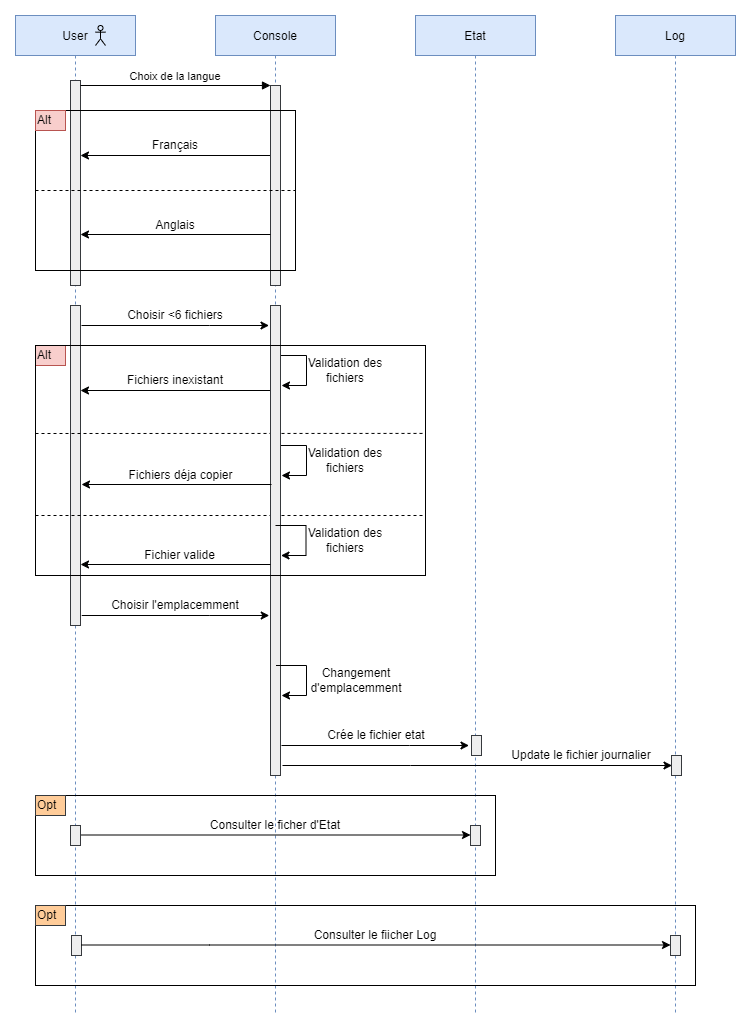

The diagram above was exported from draw.io. Its source (the exported page's mxGraphModel, read from the mxfile embedded in the PNG):
<mxGraphModel dx="1422" dy="705" grid="1" gridSize="10" guides="1" tooltips="1" connect="1" arrows="1" fold="1" page="1" pageScale="1" pageWidth="850" pageHeight="1100" math="0" shadow="0">
  <root>
    <mxCell id="0" />
    <mxCell id="1" parent="0" />
    <mxCell id="3nuBFxr9cyL0pnOWT2aG-1" value="User" style="shape=umlLifeline;perimeter=lifelinePerimeter;container=1;collapsible=0;recursiveResize=0;rounded=0;shadow=0;strokeWidth=1;fillColor=#dae8fc;strokeColor=#6c8ebf;" parent="1" vertex="1">
      <mxGeometry x="60" y="40" width="120" height="1000" as="geometry" />
    </mxCell>
    <mxCell id="3nuBFxr9cyL0pnOWT2aG-2" value="" style="points=[];perimeter=orthogonalPerimeter;rounded=0;shadow=0;strokeWidth=1;fillColor=#eeeeee;strokeColor=#36393d;" parent="3nuBFxr9cyL0pnOWT2aG-1" vertex="1">
      <mxGeometry x="55" y="65" width="10" height="205" as="geometry" />
    </mxCell>
    <mxCell id="pY9yFnQ2SZ8wyiTwCpDr-5" value="" style="endArrow=classic;html=1;rounded=0;" edge="1" parent="3nuBFxr9cyL0pnOWT2aG-1" source="3nuBFxr9cyL0pnOWT2aG-6">
      <mxGeometry width="50" height="50" relative="1" as="geometry">
        <mxPoint x="250" y="140" as="sourcePoint" />
        <mxPoint x="65" y="140" as="targetPoint" />
      </mxGeometry>
    </mxCell>
    <mxCell id="pY9yFnQ2SZ8wyiTwCpDr-11" value="" style="points=[];perimeter=orthogonalPerimeter;rounded=0;shadow=0;strokeWidth=1;fillColor=#eeeeee;strokeColor=#36393d;" vertex="1" parent="3nuBFxr9cyL0pnOWT2aG-1">
      <mxGeometry x="55" y="290" width="10" height="320" as="geometry" />
    </mxCell>
    <mxCell id="pY9yFnQ2SZ8wyiTwCpDr-58" value="" style="shape=umlActor;verticalLabelPosition=bottom;verticalAlign=top;html=1;outlineConnect=0;fillColor=none;" vertex="1" parent="3nuBFxr9cyL0pnOWT2aG-1">
      <mxGeometry x="80" y="10" width="10" height="20" as="geometry" />
    </mxCell>
    <mxCell id="pY9yFnQ2SZ8wyiTwCpDr-62" value="" style="endArrow=classic;html=1;rounded=0;" edge="1" parent="3nuBFxr9cyL0pnOWT2aG-1">
      <mxGeometry width="50" height="50" relative="1" as="geometry">
        <mxPoint x="255" y="375" as="sourcePoint" />
        <mxPoint x="65" y="375" as="targetPoint" />
      </mxGeometry>
    </mxCell>
    <mxCell id="pY9yFnQ2SZ8wyiTwCpDr-64" value="" style="shape=document;whiteSpace=wrap;html=1;boundedLbl=1;fillColor=none;" vertex="1" parent="3nuBFxr9cyL0pnOWT2aG-1">
      <mxGeometry x="20" y="330" width="30" height="20" as="geometry" />
    </mxCell>
    <mxCell id="pY9yFnQ2SZ8wyiTwCpDr-65" value="Alt" style="text;html=1;strokeColor=#b85450;fillColor=#f8cecc;align=left;verticalAlign=middle;whiteSpace=wrap;rounded=0;" vertex="1" parent="3nuBFxr9cyL0pnOWT2aG-1">
      <mxGeometry x="20" y="330" width="30" height="20" as="geometry" />
    </mxCell>
    <mxCell id="pY9yFnQ2SZ8wyiTwCpDr-68" value="Fichiers inexistant" style="text;html=1;strokeColor=none;fillColor=none;align=center;verticalAlign=middle;whiteSpace=wrap;rounded=0;" vertex="1" parent="3nuBFxr9cyL0pnOWT2aG-1">
      <mxGeometry x="110" y="355" width="100" height="20" as="geometry" />
    </mxCell>
    <mxCell id="pY9yFnQ2SZ8wyiTwCpDr-71" value="" style="endArrow=none;dashed=1;html=1;rounded=0;entryX=1;entryY=0.314;entryDx=0;entryDy=0;entryPerimeter=0;" edge="1" parent="3nuBFxr9cyL0pnOWT2aG-1">
      <mxGeometry width="50" height="50" relative="1" as="geometry">
        <mxPoint x="20" y="418" as="sourcePoint" />
        <mxPoint x="410" y="417.9200000000001" as="targetPoint" />
      </mxGeometry>
    </mxCell>
    <mxCell id="pY9yFnQ2SZ8wyiTwCpDr-72" value="" style="endArrow=none;dashed=1;html=1;rounded=0;" edge="1" parent="3nuBFxr9cyL0pnOWT2aG-1">
      <mxGeometry width="50" height="50" relative="1" as="geometry">
        <mxPoint x="20" y="500" as="sourcePoint" />
        <mxPoint x="410.5000000000002" y="500" as="targetPoint" />
      </mxGeometry>
    </mxCell>
    <mxCell id="pY9yFnQ2SZ8wyiTwCpDr-73" value="" style="endArrow=classic;html=1;rounded=0;" edge="1" parent="3nuBFxr9cyL0pnOWT2aG-1">
      <mxGeometry width="50" height="50" relative="1" as="geometry">
        <mxPoint x="260.5" y="340" as="sourcePoint" />
        <mxPoint x="266" y="370" as="targetPoint" />
        <Array as="points">
          <mxPoint x="291" y="340" />
          <mxPoint x="291" y="370" />
        </Array>
      </mxGeometry>
    </mxCell>
    <mxCell id="pY9yFnQ2SZ8wyiTwCpDr-74" value="Validation des fichiers" style="text;html=1;strokeColor=none;fillColor=none;align=center;verticalAlign=middle;whiteSpace=wrap;rounded=0;" vertex="1" parent="3nuBFxr9cyL0pnOWT2aG-1">
      <mxGeometry x="280" y="330" width="100" height="50" as="geometry" />
    </mxCell>
    <mxCell id="pY9yFnQ2SZ8wyiTwCpDr-76" value="" style="endArrow=classic;html=1;rounded=0;" edge="1" parent="3nuBFxr9cyL0pnOWT2aG-1">
      <mxGeometry width="50" height="50" relative="1" as="geometry">
        <mxPoint x="260.5" y="430" as="sourcePoint" />
        <mxPoint x="266" y="460" as="targetPoint" />
        <Array as="points">
          <mxPoint x="291" y="430" />
          <mxPoint x="291" y="460" />
        </Array>
      </mxGeometry>
    </mxCell>
    <mxCell id="pY9yFnQ2SZ8wyiTwCpDr-77" value="Validation des fichiers" style="text;html=1;strokeColor=none;fillColor=none;align=center;verticalAlign=middle;whiteSpace=wrap;rounded=0;" vertex="1" parent="3nuBFxr9cyL0pnOWT2aG-1">
      <mxGeometry x="280" y="420" width="100" height="50" as="geometry" />
    </mxCell>
    <mxCell id="3nuBFxr9cyL0pnOWT2aG-5" value="Console" style="shape=umlLifeline;perimeter=lifelinePerimeter;container=1;collapsible=0;recursiveResize=0;rounded=0;shadow=0;strokeWidth=1;fillColor=#dae8fc;strokeColor=#6c8ebf;" parent="1" vertex="1">
      <mxGeometry x="260" y="40" width="120" height="1000" as="geometry" />
    </mxCell>
    <mxCell id="3nuBFxr9cyL0pnOWT2aG-6" value="" style="points=[];perimeter=orthogonalPerimeter;rounded=0;shadow=0;strokeWidth=1;fillColor=#eeeeee;strokeColor=#36393d;" parent="3nuBFxr9cyL0pnOWT2aG-5" vertex="1">
      <mxGeometry x="55" y="70" width="10" height="200" as="geometry" />
    </mxCell>
    <mxCell id="pY9yFnQ2SZ8wyiTwCpDr-2" value="" style="rounded=0;whiteSpace=wrap;html=1;fillColor=none;" vertex="1" parent="3nuBFxr9cyL0pnOWT2aG-5">
      <mxGeometry x="-180" y="95" width="260" height="160" as="geometry" />
    </mxCell>
    <mxCell id="pY9yFnQ2SZ8wyiTwCpDr-3" value="" style="shape=document;whiteSpace=wrap;html=1;boundedLbl=1;fillColor=none;" vertex="1" parent="3nuBFxr9cyL0pnOWT2aG-5">
      <mxGeometry x="-180" y="95" width="30" height="20" as="geometry" />
    </mxCell>
    <mxCell id="pY9yFnQ2SZ8wyiTwCpDr-8" value="Alt" style="text;html=1;strokeColor=#b85450;fillColor=#f8cecc;align=left;verticalAlign=middle;whiteSpace=wrap;rounded=0;" vertex="1" parent="3nuBFxr9cyL0pnOWT2aG-5">
      <mxGeometry x="-180" y="95" width="30" height="20" as="geometry" />
    </mxCell>
    <mxCell id="pY9yFnQ2SZ8wyiTwCpDr-10" value="" style="endArrow=none;dashed=1;html=1;rounded=0;entryX=1;entryY=0.5;entryDx=0;entryDy=0;exitX=0;exitY=0.5;exitDx=0;exitDy=0;" edge="1" parent="3nuBFxr9cyL0pnOWT2aG-5" source="pY9yFnQ2SZ8wyiTwCpDr-2" target="pY9yFnQ2SZ8wyiTwCpDr-2">
      <mxGeometry width="50" height="50" relative="1" as="geometry">
        <mxPoint x="-240" y="200" as="sourcePoint" />
        <mxPoint x="-190" y="150" as="targetPoint" />
      </mxGeometry>
    </mxCell>
    <mxCell id="pY9yFnQ2SZ8wyiTwCpDr-13" value="" style="points=[];perimeter=orthogonalPerimeter;rounded=0;shadow=0;strokeWidth=1;fillColor=#eeeeee;strokeColor=#36393d;" vertex="1" parent="3nuBFxr9cyL0pnOWT2aG-5">
      <mxGeometry x="55" y="290" width="10" height="470" as="geometry" />
    </mxCell>
    <mxCell id="pY9yFnQ2SZ8wyiTwCpDr-30" value="" style="endArrow=classic;html=1;rounded=0;" edge="1" parent="3nuBFxr9cyL0pnOWT2aG-5">
      <mxGeometry width="50" height="50" relative="1" as="geometry">
        <mxPoint x="60.5" y="650" as="sourcePoint" />
        <mxPoint x="66" y="680" as="targetPoint" />
        <Array as="points">
          <mxPoint x="91" y="650" />
          <mxPoint x="91" y="680" />
        </Array>
      </mxGeometry>
    </mxCell>
    <mxCell id="pY9yFnQ2SZ8wyiTwCpDr-34" value="" style="endArrow=classic;html=1;rounded=0;" edge="1" parent="3nuBFxr9cyL0pnOWT2aG-5">
      <mxGeometry width="50" height="50" relative="1" as="geometry">
        <mxPoint x="66" y="730" as="sourcePoint" />
        <mxPoint x="253.50000000000023" y="730" as="targetPoint" />
        <Array as="points">
          <mxPoint x="194" y="730" />
        </Array>
      </mxGeometry>
    </mxCell>
    <mxCell id="3nuBFxr9cyL0pnOWT2aG-8" value="Choix de la langue" style="verticalAlign=bottom;endArrow=block;entryX=0;entryY=0;shadow=0;strokeWidth=1;" parent="1" source="3nuBFxr9cyL0pnOWT2aG-2" target="3nuBFxr9cyL0pnOWT2aG-6" edge="1">
      <mxGeometry relative="1" as="geometry">
        <mxPoint x="215" y="120" as="sourcePoint" />
      </mxGeometry>
    </mxCell>
    <mxCell id="pY9yFnQ2SZ8wyiTwCpDr-4" value="" style="endArrow=classic;html=1;rounded=0;" edge="1" parent="1">
      <mxGeometry width="50" height="50" relative="1" as="geometry">
        <mxPoint x="315" y="259" as="sourcePoint" />
        <mxPoint x="125" y="259" as="targetPoint" />
      </mxGeometry>
    </mxCell>
    <mxCell id="pY9yFnQ2SZ8wyiTwCpDr-6" value="Français" style="text;html=1;strokeColor=none;fillColor=none;align=center;verticalAlign=middle;whiteSpace=wrap;rounded=0;" vertex="1" parent="1">
      <mxGeometry x="170" y="160" width="100" height="20" as="geometry" />
    </mxCell>
    <mxCell id="pY9yFnQ2SZ8wyiTwCpDr-7" value="Anglais" style="text;html=1;strokeColor=none;fillColor=none;align=center;verticalAlign=middle;whiteSpace=wrap;rounded=0;" vertex="1" parent="1">
      <mxGeometry x="170" y="240" width="100" height="20" as="geometry" />
    </mxCell>
    <mxCell id="pY9yFnQ2SZ8wyiTwCpDr-12" value="" style="endArrow=classic;html=1;rounded=0;" edge="1" parent="1">
      <mxGeometry width="50" height="50" relative="1" as="geometry">
        <mxPoint x="126" y="350" as="sourcePoint" />
        <mxPoint x="313.5000000000002" y="350" as="targetPoint" />
        <Array as="points">
          <mxPoint x="254" y="350" />
        </Array>
      </mxGeometry>
    </mxCell>
    <mxCell id="pY9yFnQ2SZ8wyiTwCpDr-14" value="Choisir &amp;lt;6 fichiers" style="text;html=1;strokeColor=none;fillColor=none;align=center;verticalAlign=middle;whiteSpace=wrap;rounded=0;" vertex="1" parent="1">
      <mxGeometry x="160" y="330" width="120" height="20" as="geometry" />
    </mxCell>
    <mxCell id="pY9yFnQ2SZ8wyiTwCpDr-24" value="Etat" style="shape=umlLifeline;perimeter=lifelinePerimeter;container=1;collapsible=0;recursiveResize=0;rounded=0;shadow=0;strokeWidth=1;fillColor=#dae8fc;strokeColor=#6c8ebf;" vertex="1" parent="1">
      <mxGeometry x="460" y="40" width="120" height="1000" as="geometry" />
    </mxCell>
    <mxCell id="pY9yFnQ2SZ8wyiTwCpDr-27" value="" style="points=[];perimeter=orthogonalPerimeter;rounded=0;shadow=0;strokeWidth=1;fillColor=#eeeeee;strokeColor=#36393d;" vertex="1" parent="pY9yFnQ2SZ8wyiTwCpDr-24">
      <mxGeometry x="56" y="720" width="10" height="20" as="geometry" />
    </mxCell>
    <mxCell id="pY9yFnQ2SZ8wyiTwCpDr-31" value="Changement d'emplacemment" style="text;html=1;strokeColor=none;fillColor=none;align=center;verticalAlign=middle;whiteSpace=wrap;rounded=0;" vertex="1" parent="1">
      <mxGeometry x="351" y="680" width="100" height="50" as="geometry" />
    </mxCell>
    <mxCell id="pY9yFnQ2SZ8wyiTwCpDr-36" value="Log" style="shape=umlLifeline;perimeter=lifelinePerimeter;container=1;collapsible=0;recursiveResize=0;rounded=0;shadow=0;strokeWidth=1;fillColor=#dae8fc;strokeColor=#6c8ebf;" vertex="1" parent="1">
      <mxGeometry x="660" y="40" width="120" height="1000" as="geometry" />
    </mxCell>
    <mxCell id="pY9yFnQ2SZ8wyiTwCpDr-37" value="" style="points=[];perimeter=orthogonalPerimeter;rounded=0;shadow=0;strokeWidth=1;fillColor=#eeeeee;strokeColor=#36393d;" vertex="1" parent="pY9yFnQ2SZ8wyiTwCpDr-36">
      <mxGeometry x="56" y="740" width="10" height="20" as="geometry" />
    </mxCell>
    <mxCell id="pY9yFnQ2SZ8wyiTwCpDr-40" value="" style="endArrow=classic;html=1;rounded=0;" edge="1" parent="1">
      <mxGeometry width="50" height="50" relative="1" as="geometry">
        <mxPoint x="327" y="790" as="sourcePoint" />
        <mxPoint x="716.5" y="790" as="targetPoint" />
        <Array as="points">
          <mxPoint x="455" y="790" />
        </Array>
      </mxGeometry>
    </mxCell>
    <mxCell id="pY9yFnQ2SZ8wyiTwCpDr-41" value="Crée le fichier etat" style="text;html=1;strokeColor=none;fillColor=none;align=center;verticalAlign=middle;whiteSpace=wrap;rounded=0;" vertex="1" parent="1">
      <mxGeometry x="351" y="750" width="139.75" height="20" as="geometry" />
    </mxCell>
    <mxCell id="pY9yFnQ2SZ8wyiTwCpDr-42" value="Update le fichier journalier" style="text;html=1;strokeColor=none;fillColor=none;align=center;verticalAlign=middle;whiteSpace=wrap;rounded=0;" vertex="1" parent="1">
      <mxGeometry x="551" y="770" width="150" height="20" as="geometry" />
    </mxCell>
    <mxCell id="pY9yFnQ2SZ8wyiTwCpDr-79" value="" style="endArrow=classic;html=1;rounded=0;" edge="1" parent="1">
      <mxGeometry width="50" height="50" relative="1" as="geometry">
        <mxPoint x="320" y="550" as="sourcePoint" />
        <mxPoint x="325.5" y="580" as="targetPoint" />
        <Array as="points">
          <mxPoint x="350.5" y="550" />
          <mxPoint x="350.5" y="580" />
        </Array>
      </mxGeometry>
    </mxCell>
    <mxCell id="pY9yFnQ2SZ8wyiTwCpDr-80" value="Validation des fichiers" style="text;html=1;strokeColor=none;fillColor=none;align=center;verticalAlign=middle;whiteSpace=wrap;rounded=0;" vertex="1" parent="1">
      <mxGeometry x="339.5" y="540" width="100" height="50" as="geometry" />
    </mxCell>
    <mxCell id="pY9yFnQ2SZ8wyiTwCpDr-67" value="" style="endArrow=classic;html=1;rounded=0;" edge="1" parent="1">
      <mxGeometry width="50" height="50" relative="1" as="geometry">
        <mxPoint x="316" y="509" as="sourcePoint" />
        <mxPoint x="126" y="509" as="targetPoint" />
      </mxGeometry>
    </mxCell>
    <mxCell id="pY9yFnQ2SZ8wyiTwCpDr-69" value="Fichiers déja copier" style="text;html=1;strokeColor=none;fillColor=none;align=center;verticalAlign=middle;whiteSpace=wrap;rounded=0;" vertex="1" parent="1">
      <mxGeometry x="171" y="490" width="109" height="20" as="geometry" />
    </mxCell>
    <mxCell id="pY9yFnQ2SZ8wyiTwCpDr-15" value="" style="endArrow=classic;html=1;rounded=0;" edge="1" parent="1">
      <mxGeometry width="50" height="50" relative="1" as="geometry">
        <mxPoint x="126.25" y="640" as="sourcePoint" />
        <mxPoint x="313.7500000000002" y="640" as="targetPoint" />
        <Array as="points">
          <mxPoint x="254.25" y="640" />
        </Array>
      </mxGeometry>
    </mxCell>
    <mxCell id="pY9yFnQ2SZ8wyiTwCpDr-35" value="Choisir l'emplacemment" style="text;html=1;strokeColor=none;fillColor=none;align=center;verticalAlign=middle;whiteSpace=wrap;rounded=0;" vertex="1" parent="1">
      <mxGeometry x="150.13" y="620" width="139.75" height="20" as="geometry" />
    </mxCell>
    <mxCell id="pY9yFnQ2SZ8wyiTwCpDr-83" value="" style="rounded=0;whiteSpace=wrap;html=1;fillColor=none;" vertex="1" parent="1">
      <mxGeometry x="80" y="370" width="390" height="230" as="geometry" />
    </mxCell>
    <mxCell id="pY9yFnQ2SZ8wyiTwCpDr-84" value="" style="endArrow=classic;html=1;rounded=0;" edge="1" parent="1">
      <mxGeometry width="50" height="50" relative="1" as="geometry">
        <mxPoint x="315.01" y="589" as="sourcePoint" />
        <mxPoint x="125.00999999999999" y="589" as="targetPoint" />
      </mxGeometry>
    </mxCell>
    <mxCell id="pY9yFnQ2SZ8wyiTwCpDr-85" value="Fichier valide" style="text;html=1;strokeColor=none;fillColor=none;align=center;verticalAlign=middle;whiteSpace=wrap;rounded=0;" vertex="1" parent="1">
      <mxGeometry x="170.01" y="570" width="109" height="20" as="geometry" />
    </mxCell>
    <mxCell id="pY9yFnQ2SZ8wyiTwCpDr-44" value="" style="rounded=0;whiteSpace=wrap;html=1;fillColor=none;" vertex="1" parent="1">
      <mxGeometry x="80" y="930" width="660" height="80" as="geometry" />
    </mxCell>
    <mxCell id="pY9yFnQ2SZ8wyiTwCpDr-47" value="" style="shape=document;whiteSpace=wrap;html=1;boundedLbl=1;fillColor=none;" vertex="1" parent="1">
      <mxGeometry x="80" y="930" width="30" height="20" as="geometry" />
    </mxCell>
    <mxCell id="pY9yFnQ2SZ8wyiTwCpDr-48" value="Opt" style="text;html=1;strokeColor=#36393d;fillColor=#ffcc99;align=left;verticalAlign=middle;whiteSpace=wrap;rounded=0;" vertex="1" parent="1">
      <mxGeometry x="80" y="930" width="30" height="20" as="geometry" />
    </mxCell>
    <mxCell id="pY9yFnQ2SZ8wyiTwCpDr-50" value="" style="points=[];perimeter=orthogonalPerimeter;rounded=0;shadow=0;strokeWidth=1;fillColor=#eeeeee;strokeColor=#36393d;" vertex="1" parent="1">
      <mxGeometry x="116" y="960" width="10" height="20" as="geometry" />
    </mxCell>
    <mxCell id="pY9yFnQ2SZ8wyiTwCpDr-54" value="" style="endArrow=classic;html=1;rounded=0;" edge="1" parent="1" target="pY9yFnQ2SZ8wyiTwCpDr-52">
      <mxGeometry width="50" height="50" relative="1" as="geometry">
        <mxPoint x="126" y="969.5" as="sourcePoint" />
        <mxPoint x="515.5" y="969.5" as="targetPoint" />
        <Array as="points">
          <mxPoint x="254" y="969.5" />
        </Array>
      </mxGeometry>
    </mxCell>
    <mxCell id="pY9yFnQ2SZ8wyiTwCpDr-56" value="Consulter le fiicher Log" style="text;html=1;strokeColor=none;fillColor=none;align=center;verticalAlign=middle;whiteSpace=wrap;rounded=0;" vertex="1" parent="1">
      <mxGeometry x="350" y="950" width="139.75" height="20" as="geometry" />
    </mxCell>
    <mxCell id="pY9yFnQ2SZ8wyiTwCpDr-52" value="" style="points=[];perimeter=orthogonalPerimeter;rounded=0;shadow=0;strokeWidth=1;fillColor=#eeeeee;strokeColor=#36393d;" vertex="1" parent="1">
      <mxGeometry x="715" y="960" width="10" height="20" as="geometry" />
    </mxCell>
    <mxCell id="pY9yFnQ2SZ8wyiTwCpDr-43" value="" style="rounded=0;whiteSpace=wrap;html=1;fillColor=none;" vertex="1" parent="1">
      <mxGeometry x="80" y="820" width="460" height="80" as="geometry" />
    </mxCell>
    <mxCell id="pY9yFnQ2SZ8wyiTwCpDr-45" value="" style="shape=document;whiteSpace=wrap;html=1;boundedLbl=1;fillColor=none;" vertex="1" parent="1">
      <mxGeometry x="80" y="820" width="30" height="20" as="geometry" />
    </mxCell>
    <mxCell id="pY9yFnQ2SZ8wyiTwCpDr-46" value="Opt" style="text;html=1;strokeColor=#36393d;fillColor=#ffcc99;align=left;verticalAlign=middle;whiteSpace=wrap;rounded=0;" vertex="1" parent="1">
      <mxGeometry x="80" y="820" width="30" height="20" as="geometry" />
    </mxCell>
    <mxCell id="pY9yFnQ2SZ8wyiTwCpDr-49" value="" style="points=[];perimeter=orthogonalPerimeter;rounded=0;shadow=0;strokeWidth=1;fillColor=#eeeeee;strokeColor=#36393d;" vertex="1" parent="1">
      <mxGeometry x="115" y="850" width="10" height="20" as="geometry" />
    </mxCell>
    <mxCell id="pY9yFnQ2SZ8wyiTwCpDr-51" value="" style="points=[];perimeter=orthogonalPerimeter;rounded=0;shadow=0;strokeWidth=1;fontStyle=1;fillColor=#eeeeee;strokeColor=#36393d;" vertex="1" parent="1">
      <mxGeometry x="515" y="850" width="10" height="20" as="geometry" />
    </mxCell>
    <mxCell id="pY9yFnQ2SZ8wyiTwCpDr-53" value="" style="endArrow=classic;html=1;rounded=0;" edge="1" parent="1">
      <mxGeometry width="50" height="50" relative="1" as="geometry">
        <mxPoint x="125.5" y="859.5" as="sourcePoint" />
        <mxPoint x="515" y="859.5" as="targetPoint" />
        <Array as="points">
          <mxPoint x="253.5" y="859.5" />
        </Array>
      </mxGeometry>
    </mxCell>
    <mxCell id="pY9yFnQ2SZ8wyiTwCpDr-55" value="Consulter le ficher d'Etat" style="text;html=1;strokeColor=none;fillColor=none;align=center;verticalAlign=middle;whiteSpace=wrap;rounded=0;" vertex="1" parent="1">
      <mxGeometry x="250.13" y="840" width="139.75" height="20" as="geometry" />
    </mxCell>
  </root>
</mxGraphModel>